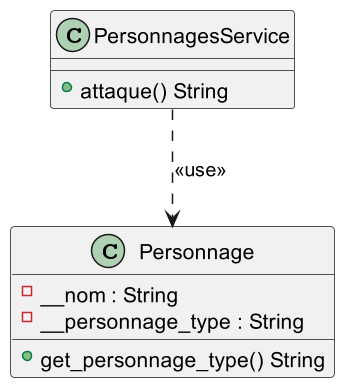

The diagram above was rendered by PlantUML. Its source (embedded in the PNG):
@startuml
scale 1.5

class Personnage {
    -__nom : String
	-__personnage_type : String
	+get_personnage_type() String
}
	
class PersonnagesService {
	+attaque() String
}
	
PersonnagesService ..> Personnage : <<use>>
@enduml